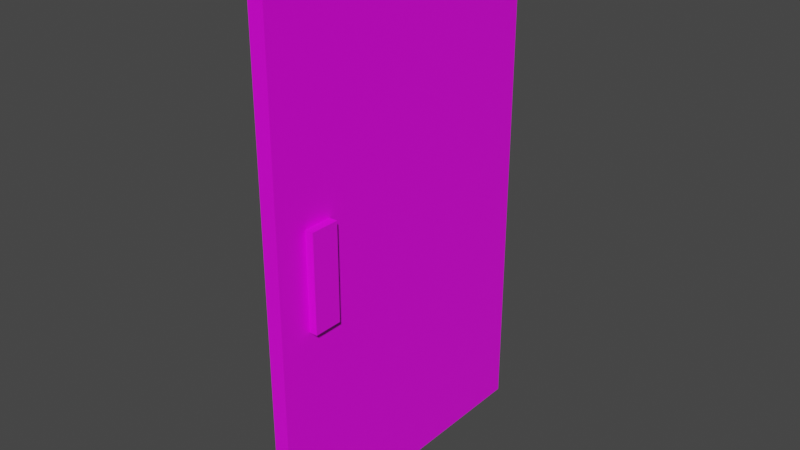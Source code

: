# Source: Door.blend  (saved by Blender 2.83.19; exported with 4.5.12 LTS)
import bpy
from mathutils import Matrix  # noqa: F401  (used for matrix-valued properties, if any)

bpy.ops.wm.read_factory_settings(use_empty=True)
scene = bpy.context.scene
scene.name = 'Scene'

# ---- collections
col_collection = bpy.data.collections.new('Collection'); scene.collection.children.link(col_collection)

# ---- images (referenced by path relative to the original .blend; pixels are not part of the script)
import os
ASSET_DIR = os.environ.get("B2B_ASSET_DIR", "")  # directory of the original .blend (textures are referenced by path, not embedded)
HERE = os.path.dirname(os.path.abspath(__file__))  # packed textures are extracted next to this script under _unpacked/

def load_image(name, relpath, width, height, colorspace="sRGB"):
    """Load a texture the original file referenced (path relative to the .blend, or extracted next to this script)."""
    p = next((c for c in (os.path.join(HERE, relpath), os.path.join(ASSET_DIR, relpath)) if relpath and os.path.exists(c)), "")
    if p:
        img = bpy.data.images.load(p, check_existing=True)
        img.name = name
    else:  # same state as the original file: an image datablock whose file is absent (Cycles renders it pink)
        img = bpy.data.images.new(name, width, height)
        img.source = "FILE"
        img.filepath = "//" + (relpath or name)
    img.colorspace_settings.name = colorspace
    return img
img_doorbody = load_image('DoorBody', 'DoorBody.png', 1024, 1024, 'sRGB')
img_doorhandle = load_image('DoorHandle', 'DoorHandle.png', 1024, 1024, 'sRGB')

# ---- materials (node trees are filled in below, after node groups)
mat_material = bpy.data.materials.new('Material')
mat_material.alpha_threshold = 0.0
mat_material.use_transparent_shadow = False
mat_material.line_color = (0.0, 0.0, 0.0, 1.0)
mat_material_001 = bpy.data.materials.new('Material.001')
mat_material_001.use_transparent_shadow = False

# ---- material node trees
mat_material.use_nodes = True; mat_material.node_tree.nodes.clear()
_N = mat_material.node_tree.nodes; _L = mat_material.node_tree.links
n0 = _N.new('ShaderNodeOutputMaterial'); n0.name = 'Material Output'; n0.location = (300, 300)
n1 = _N.new('ShaderNodeBsdfPrincipled'); n1.name = 'Principled BSDF'; n1.location = (10, 300)
n1.distribution = 'GGX'
n1.subsurface_method = 'BURLEY'
n1.inputs[2].default_value = 0.4
n1.inputs[3].default_value = 1.45
n1.inputs[27].default_value = (0.0, 0.0, 0.0, 1.0)
n1.inputs[28].default_value = 1.0
n2 = _N.new('ShaderNodeTexImage'); n2.name = 'Image Texture'; n2.location = (-417, 185)
n2.image = img_doorbody
_L.new(n1.outputs[0], n0.inputs[0])
_L.new(n2.outputs[0], n1.inputs[0])
n0.is_active_output = True
mat_material_001.use_nodes = True; mat_material_001.node_tree.nodes.clear()
_N = mat_material_001.node_tree.nodes; _L = mat_material_001.node_tree.links
n0 = _N.new('ShaderNodeBsdfPrincipled'); n0.name = 'Principled BSDF'; n0.location = (10, 300)
n0.distribution = 'GGX'
n0.subsurface_method = 'BURLEY'
n0.inputs[3].default_value = 1.45
n0.inputs[27].default_value = (0.0, 0.0, 0.0, 1.0)
n0.inputs[28].default_value = 1.0
n1 = _N.new('ShaderNodeOutputMaterial'); n1.name = 'Material Output'; n1.location = (300, 300)
n2 = _N.new('ShaderNodeTexImage'); n2.name = 'Image Texture'; n2.location = (-367, 215)
n2.image = img_doorhandle
_L.new(n0.outputs[0], n1.inputs[0])
_L.new(n2.outputs[0], n0.inputs[0])
n1.is_active_output = True

# ---- world
world_world = bpy.data.worlds.new('World'); scene.world = world_world
world_world.use_nodes = True; world_world.node_tree.nodes.clear()
_N = world_world.node_tree.nodes; _L = world_world.node_tree.links
n0 = _N.new('ShaderNodeOutputWorld'); n0.name = 'World Output'; n0.location = (300, 300)
n1 = _N.new('ShaderNodeBackground'); n1.name = 'Background'; n1.location = (10, 300)
n1.inputs[0].default_value = (0.05088, 0.05088, 0.05088, 1.0)
_L.new(n1.outputs[0], n0.inputs[0])
n0.is_active_output = True
world_world.color = (0.05088, 0.05088, 0.05088)
world_world.use_sun_shadow = False
world_world.sun_shadow_jitter_overblur = 0.0

# ---- meshes
me_cube = bpy.data.meshes.new('Cube')
me_cube.from_pydata([(1.0, 1.0, 1.0), (1.0, 1.0, -1.0), (1.0, -1.0, 1.0), (1.0, -1.0, -1.0), (-1.0, 1.0, 1.0), (-1.0, 1.0, -1.0), (-1.0, -1.0, 1.0), (-1.0, -1.0, -1.0)], [], [(0, 4, 6, 2), (3, 2, 6, 7), (7, 6, 4, 5), (5, 1, 3, 7), (1, 0, 2, 3), (5, 4, 0, 1)])
_uv = me_cube.uv_layers.new(name='UVMap')
_uv.uv.foreach_set('vector', [0.625, 0.5, 0.875, 0.5, 0.875, 0.75, 0.625, 0.75, 0.375, 0.75, 0.625, 0.75, 0.625, 1.0, 0.375, 1.0, 0.375, 0.0, 0.625, 0.0, 0.625, 0.25, 0.375, 0.25, 0.125, 0.5, 0.375, 0.5, 0.375, 0.75, 0.125, 0.75, 0.375, 0.5, 0.625, 0.5, 0.625, 0.75, 0.375, 0.75, 0.375, 0.25, 0.625, 0.25, 0.625, 0.5, 0.375, 0.5])
me_cube.materials.append(mat_material)
me_cube.use_remesh_preserve_volume = False
me_cube.use_remesh_preserve_attributes = False
me_cube.use_mirror_vertex_groups = False
me_cube.update()
me_cube_001 = bpy.data.meshes.new('Cube.001')
me_cube_001.from_pydata([(-1.0, -1.0, -1.0), (-1.0, -1.0, 1.0), (-1.0, 1.0, -1.0), (-1.0, 1.0, 1.0), (1.0, -1.0, -1.0), (1.0, -1.0, 1.0), (1.0, 1.0, -1.0), (1.0, 1.0, 1.0)], [], [(0, 1, 3, 2), (2, 3, 7, 6), (6, 7, 5, 4), (4, 5, 1, 0), (2, 6, 4, 0), (7, 3, 1, 5)])
_uv = me_cube_001.uv_layers.new(name='UVMap')
_uv.uv.foreach_set('vector', [0.375, 0.0, 0.625, 0.0, 0.625, 0.25, 0.375, 0.25, 0.375, 0.25, 0.625, 0.25, 0.625, 0.5, 0.375, 0.5, 0.375, 0.5, 0.625, 0.5, 0.625, 0.75, 0.375, 0.75, 0.375, 0.75, 0.625, 0.75, 0.625, 1.0, 0.375, 1.0, 0.125, 0.5, 0.375, 0.5, 0.375, 0.75, 0.125, 0.75, 0.625, 0.5, 0.875, 0.5, 0.875, 0.75, 0.625, 0.75])
me_cube_001.materials.append(mat_material_001)
me_cube_001.use_remesh_fix_poles = True
me_cube_001.use_remesh_preserve_attributes = False
me_cube_001.use_mirror_vertex_groups = False
me_cube_001.update()

# ---- objects
ob_cube = bpy.data.objects.new('Cube', me_cube)
ob_cube_001 = bpy.data.objects.new('Cube.001', me_cube_001)

# ---- transforms, parenting, visibility, modifiers, constraints
ob_cube.location = (0.0, 0.0, 7.0)
ob_cube.scale = (0.2075, 4.223, 6.96)
ob_cube.lock_rotations_4d = False
ob_cube.empty_display_type = 'ARROWS'
ob_cube.lineart.crease_threshold = 0.0
ob_cube_001.location = (0.0, -3.0, 7.0)
ob_cube_001.scale = (0.4262, 0.3764, 1.278)
ob_cube_001.lineart.crease_threshold = 0.0

# ---- collection membership
col_collection.objects.link(ob_cube)
col_collection.objects.link(ob_cube_001)

# ---- scene / render settings (as saved in the file)
scene.frame_start = 1; scene.frame_end = 250; scene.frame_set(1)
scene.render.engine = 'BLENDER_EEVEE_NEXT'
scene.cycles.use_denoising = False
scene.cycles.samples = 128
scene.cycles.sampling_pattern = 'TABULATED_SOBOL'
scene.cycles.use_adaptive_sampling = False
scene.cycles.use_light_tree = False
scene.view_settings.view_transform = 'Filmic'
bpy.context.view_layer.update()

# ---- added for rendering (the .blend has no active camera and no usable light): camera, sun
cam_auto = bpy.data.cameras.new('AutoCamera')
cam_auto.lens = 50.0
cam_auto.sensor_width = 36.0
cam_auto.clip_end = 1000.0
ob_auto_camera = bpy.data.objects.new('AutoCamera', cam_auto)
scene.collection.objects.link(ob_auto_camera)
ob_auto_camera.location = (15.0842, -18.101, 19.0673)
ob_auto_camera.rotation_euler = (1.09748, -7.21219e-08, 0.694738)
scene.camera = ob_auto_camera
light_auto_sun = bpy.data.lights.new('AutoSun', 'SUN')
light_auto_sun.energy = 3.0
light_auto_sun.angle = 0.0523599
ob_auto_sun = bpy.data.objects.new('AutoSun', light_auto_sun)
scene.collection.objects.link(ob_auto_sun)
ob_auto_sun.rotation_euler = (0.872665, 0.174533, 0.523599)
bpy.context.view_layer.update()
